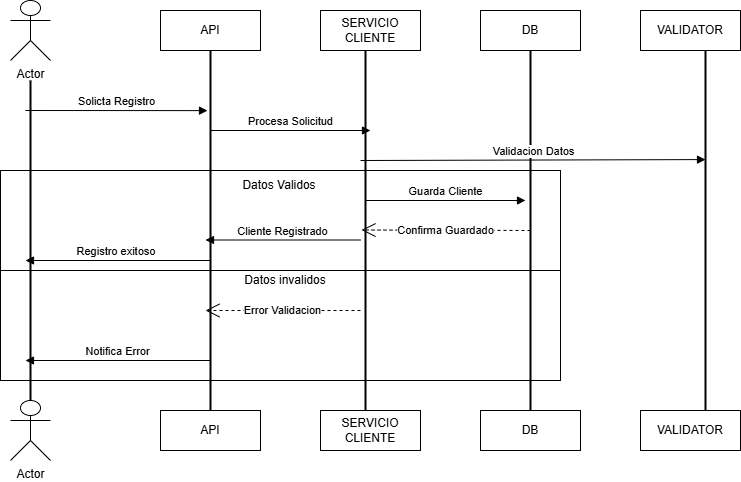

The diagram above was exported from draw.io. Its source (the exported page's mxGraphModel, read from the mxfile embedded in the PNG):
<mxGraphModel dx="1120" dy="434" grid="1" gridSize="10" guides="1" tooltips="1" connect="1" arrows="1" fold="1" page="1" pageScale="1" pageWidth="827" pageHeight="1169" math="0" shadow="0">
  <root>
    <mxCell id="0" />
    <mxCell id="1" parent="0" />
    <mxCell id="VGKuaYGrvyQoSpSU4Xhm-159" value="" style="rounded=0;whiteSpace=wrap;html=1;" vertex="1" parent="1">
      <mxGeometry x="80" y="585" width="560" height="115" as="geometry" />
    </mxCell>
    <mxCell id="VGKuaYGrvyQoSpSU4Xhm-158" value="" style="rounded=0;whiteSpace=wrap;html=1;" vertex="1" parent="1">
      <mxGeometry x="80" y="490" width="560" height="100" as="geometry" />
    </mxCell>
    <mxCell id="VGKuaYGrvyQoSpSU4Xhm-120" value="Actor" style="shape=umlActor;verticalLabelPosition=bottom;verticalAlign=top;html=1;outlineConnect=0;" vertex="1" parent="1">
      <mxGeometry x="90" y="320" width="40" height="60" as="geometry" />
    </mxCell>
    <mxCell id="VGKuaYGrvyQoSpSU4Xhm-123" value="API" style="whiteSpace=wrap;html=1;align=center;" vertex="1" parent="1">
      <mxGeometry x="240" y="330" width="100" height="40" as="geometry" />
    </mxCell>
    <mxCell id="VGKuaYGrvyQoSpSU4Xhm-124" value="SERVICIO CLIENTE" style="whiteSpace=wrap;html=1;align=center;" vertex="1" parent="1">
      <mxGeometry x="400" y="330" width="100" height="40" as="geometry" />
    </mxCell>
    <mxCell id="VGKuaYGrvyQoSpSU4Xhm-125" value="DB" style="whiteSpace=wrap;html=1;align=center;" vertex="1" parent="1">
      <mxGeometry x="560" y="330" width="100" height="40" as="geometry" />
    </mxCell>
    <mxCell id="VGKuaYGrvyQoSpSU4Xhm-126" value="VALIDATOR" style="whiteSpace=wrap;html=1;align=center;" vertex="1" parent="1">
      <mxGeometry x="720" y="330" width="100" height="40" as="geometry" />
    </mxCell>
    <mxCell id="VGKuaYGrvyQoSpSU4Xhm-127" value="Actor" style="shape=umlActor;verticalLabelPosition=bottom;verticalAlign=top;html=1;outlineConnect=0;" vertex="1" parent="1">
      <mxGeometry x="90" y="720" width="40" height="60" as="geometry" />
    </mxCell>
    <mxCell id="VGKuaYGrvyQoSpSU4Xhm-128" value="API" style="whiteSpace=wrap;html=1;align=center;" vertex="1" parent="1">
      <mxGeometry x="240" y="730" width="100" height="40" as="geometry" />
    </mxCell>
    <mxCell id="VGKuaYGrvyQoSpSU4Xhm-129" value="SERVICIO CLIENTE" style="whiteSpace=wrap;html=1;align=center;" vertex="1" parent="1">
      <mxGeometry x="400" y="730" width="100" height="40" as="geometry" />
    </mxCell>
    <mxCell id="VGKuaYGrvyQoSpSU4Xhm-130" value="DB" style="whiteSpace=wrap;html=1;align=center;" vertex="1" parent="1">
      <mxGeometry x="560" y="730" width="100" height="40" as="geometry" />
    </mxCell>
    <mxCell id="VGKuaYGrvyQoSpSU4Xhm-131" value="VALIDATOR" style="whiteSpace=wrap;html=1;align=center;" vertex="1" parent="1">
      <mxGeometry x="720" y="730" width="100" height="40" as="geometry" />
    </mxCell>
    <mxCell id="VGKuaYGrvyQoSpSU4Xhm-134" value="" style="line;strokeWidth=2;direction=south;html=1;" vertex="1" parent="1">
      <mxGeometry x="105" y="400" width="10" height="320" as="geometry" />
    </mxCell>
    <mxCell id="VGKuaYGrvyQoSpSU4Xhm-135" value="" style="line;strokeWidth=2;direction=south;html=1;" vertex="1" parent="1">
      <mxGeometry x="285" y="370" width="10" height="360" as="geometry" />
    </mxCell>
    <mxCell id="VGKuaYGrvyQoSpSU4Xhm-136" value="" style="line;strokeWidth=2;direction=south;html=1;" vertex="1" parent="1">
      <mxGeometry x="440" y="370" width="10" height="360" as="geometry" />
    </mxCell>
    <mxCell id="VGKuaYGrvyQoSpSU4Xhm-137" value="" style="line;strokeWidth=2;direction=south;html=1;" vertex="1" parent="1">
      <mxGeometry x="605" y="370" width="10" height="360" as="geometry" />
    </mxCell>
    <mxCell id="VGKuaYGrvyQoSpSU4Xhm-138" value="" style="line;strokeWidth=2;direction=south;html=1;" vertex="1" parent="1">
      <mxGeometry x="780" y="370" width="10" height="360" as="geometry" />
    </mxCell>
    <mxCell id="VGKuaYGrvyQoSpSU4Xhm-145" value="Solicta Registro&lt;span style=&quot;color: rgba(0, 0, 0, 0); font-family: monospace; font-size: 0px; text-align: start; background-color: rgb(251, 251, 251);&quot;&gt;%3CmxGraphModel%3E%3Croot%3E%3CmxCell%20id%3D%220%22%2F%3E%3CmxCell%20id%3D%221%22%20parent%3D%220%22%2F%3E%3CmxCell%20id%3D%222%22%20value%3D%22%22%20style%3D%22line%3BstrokeWidth%3D2%3Bdirection%3Dsouth%3Bhtml%3D1%3B%22%20vertex%3D%221%22%20parent%3D%221%22%3E%3CmxGeometry%20x%3D%22285%22%20y%3D%22370%22%20width%3D%2210%22%20height%3D%22360%22%20as%3D%22geometry%22%2F%3E%3C%2FmxCell%3E%3C%2Froot%3E%3C%2FmxGraphModel%3E&lt;/span&gt;" style="html=1;verticalAlign=bottom;endArrow=block;curved=0;rounded=0;entryX=0.167;entryY=0.8;entryDx=0;entryDy=0;entryPerimeter=0;" edge="1" parent="1" target="VGKuaYGrvyQoSpSU4Xhm-135">
      <mxGeometry width="80" relative="1" as="geometry">
        <mxPoint x="105" y="430" as="sourcePoint" />
        <mxPoint x="185" y="430" as="targetPoint" />
      </mxGeometry>
    </mxCell>
    <mxCell id="VGKuaYGrvyQoSpSU4Xhm-146" value="Procesa Solicitud" style="html=1;verticalAlign=bottom;endArrow=block;curved=0;rounded=0;" edge="1" parent="1">
      <mxGeometry width="80" relative="1" as="geometry">
        <mxPoint x="290" y="450" as="sourcePoint" />
        <mxPoint x="450" y="450" as="targetPoint" />
      </mxGeometry>
    </mxCell>
    <mxCell id="VGKuaYGrvyQoSpSU4Xhm-147" value="Validacion Datos" style="html=1;verticalAlign=bottom;endArrow=block;curved=0;rounded=0;entryX=0.303;entryY=0.5;entryDx=0;entryDy=0;entryPerimeter=0;" edge="1" parent="1" target="VGKuaYGrvyQoSpSU4Xhm-138">
      <mxGeometry width="80" relative="1" as="geometry">
        <mxPoint x="440" y="480" as="sourcePoint" />
        <mxPoint x="622" y="480" as="targetPoint" />
      </mxGeometry>
    </mxCell>
    <mxCell id="VGKuaYGrvyQoSpSU4Xhm-148" value="Confirma Guardado" style="endArrow=open;endSize=12;dashed=1;html=1;rounded=0;entryX=0.444;entryY=0.2;entryDx=0;entryDy=0;entryPerimeter=0;" edge="1" parent="1">
      <mxGeometry width="160" relative="1" as="geometry">
        <mxPoint x="610" y="550" as="sourcePoint" />
        <mxPoint x="441" y="549.5" as="targetPoint" />
      </mxGeometry>
    </mxCell>
    <mxCell id="VGKuaYGrvyQoSpSU4Xhm-150" value="Notifica Error" style="html=1;verticalAlign=bottom;endArrow=block;curved=0;rounded=0;" edge="1" parent="1">
      <mxGeometry width="80" relative="1" as="geometry">
        <mxPoint x="290" y="680" as="sourcePoint" />
        <mxPoint x="105" y="680" as="targetPoint" />
      </mxGeometry>
    </mxCell>
    <mxCell id="VGKuaYGrvyQoSpSU4Xhm-152" value="Registro exitoso&amp;nbsp;" style="html=1;verticalAlign=bottom;endArrow=block;curved=0;rounded=0;" edge="1" parent="1">
      <mxGeometry width="80" relative="1" as="geometry">
        <mxPoint x="290" y="580" as="sourcePoint" />
        <mxPoint x="105" y="580" as="targetPoint" />
      </mxGeometry>
    </mxCell>
    <mxCell id="VGKuaYGrvyQoSpSU4Xhm-153" value="Cliente Registrado" style="html=1;verticalAlign=bottom;endArrow=block;curved=0;rounded=0;" edge="1" parent="1">
      <mxGeometry width="80" relative="1" as="geometry">
        <mxPoint x="440" y="559.5" as="sourcePoint" />
        <mxPoint x="285" y="559.5" as="targetPoint" />
      </mxGeometry>
    </mxCell>
    <mxCell id="VGKuaYGrvyQoSpSU4Xhm-154" value="Guarda Cliente" style="html=1;verticalAlign=bottom;endArrow=block;curved=0;rounded=0;" edge="1" parent="1">
      <mxGeometry width="80" relative="1" as="geometry">
        <mxPoint x="445" y="520" as="sourcePoint" />
        <mxPoint x="605" y="520" as="targetPoint" />
      </mxGeometry>
    </mxCell>
    <mxCell id="VGKuaYGrvyQoSpSU4Xhm-155" value="Error Validacion" style="endArrow=open;endSize=12;dashed=1;html=1;rounded=0;entryX=0.444;entryY=0.2;entryDx=0;entryDy=0;entryPerimeter=0;" edge="1" parent="1">
      <mxGeometry width="160" relative="1" as="geometry">
        <mxPoint x="440" y="630" as="sourcePoint" />
        <mxPoint x="285" y="630" as="targetPoint" />
      </mxGeometry>
    </mxCell>
    <mxCell id="VGKuaYGrvyQoSpSU4Xhm-160" value="Datos Validos" style="text;html=1;align=center;verticalAlign=middle;whiteSpace=wrap;rounded=0;" vertex="1" parent="1">
      <mxGeometry x="304" y="490" width="110" height="30" as="geometry" />
    </mxCell>
    <mxCell id="VGKuaYGrvyQoSpSU4Xhm-162" value="Datos invalidos" style="text;html=1;align=center;verticalAlign=middle;whiteSpace=wrap;rounded=0;" vertex="1" parent="1">
      <mxGeometry x="310" y="585" width="110" height="30" as="geometry" />
    </mxCell>
  </root>
</mxGraphModel>